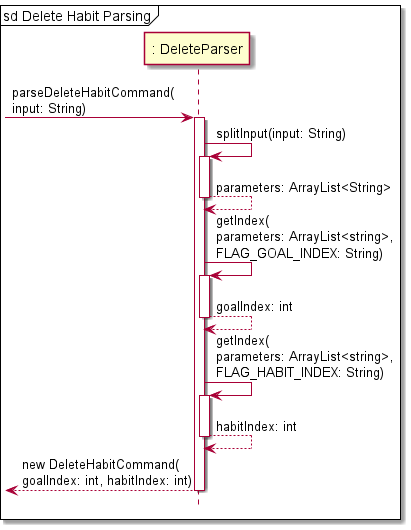

The diagram above was rendered by PlantUML. Its source (embedded in the PNG):
@startuml

!include Style.puml

mainframe sd Delete Habit Parsing

-> ": DeleteParser": parseDeleteHabitCommand(\ninput: String)
activate ": DeleteParser"
": DeleteParser"-> ": DeleteParser": splitInput(input: String)
activate ": DeleteParser"
return parameters: ArrayList<String>

": DeleteParser"-> ": DeleteParser": getIndex(\nparameters: ArrayList<string>,\nFLAG_GOAL_INDEX: String)
activate ": DeleteParser"
return goalIndex: int

": DeleteParser"-> ": DeleteParser": getIndex(\nparameters: ArrayList<string>,\nFLAG_HABIT_INDEX: String)
activate ": DeleteParser"
return habitIndex: int

return new DeleteHabitCommand(\ngoalIndex: int, habitIndex: int)

@enduml